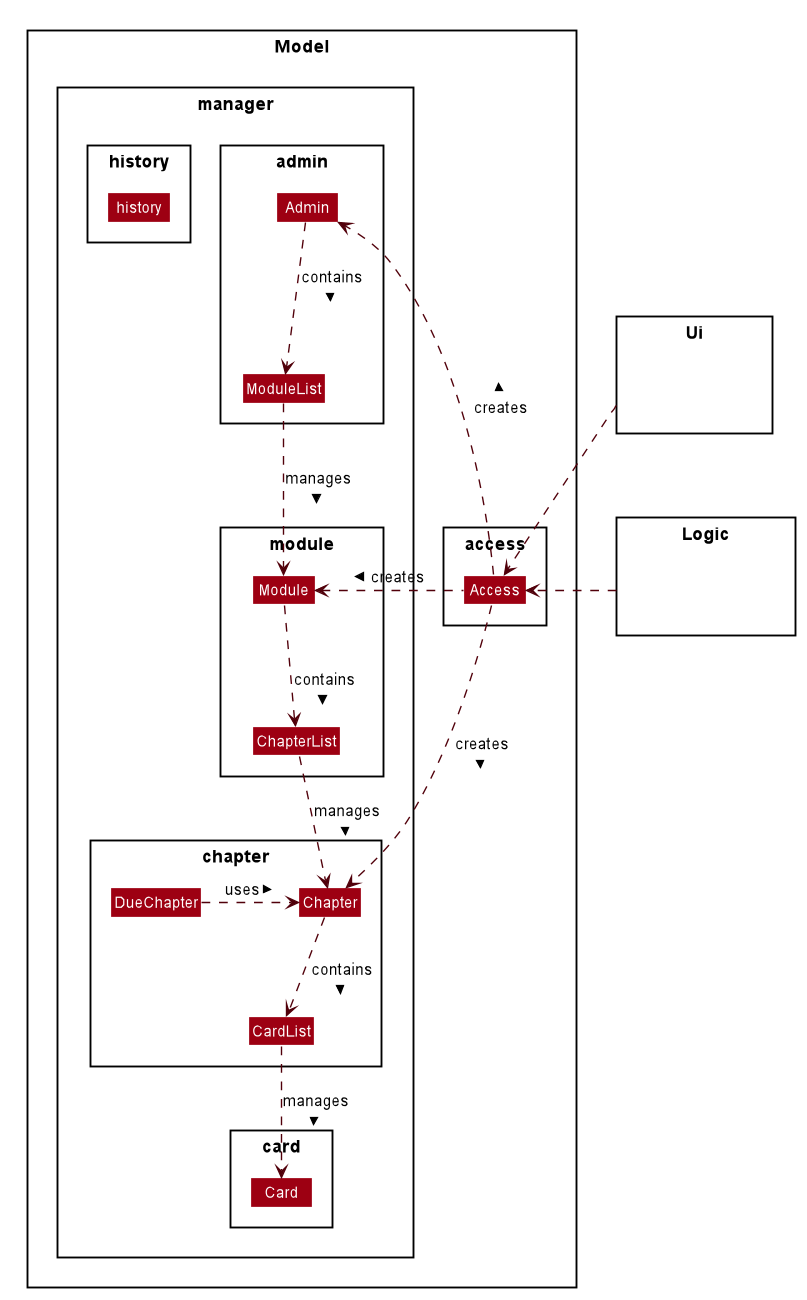

The diagram above was rendered by PlantUML. Its source (embedded in the PNG):
@startuml









skinparam BackgroundColor #FFFFFFF

skinparam Shadowing false

skinparam Class {
    FontColor #FFFFFF
    BorderThickness 1
    BorderColor #FFFFFF
    StereotypeFontColor #FFFFFF
    FontName Arial
}

skinparam Actor {
    BorderColor #000000
    Color #000000
    FontName Arial
}

skinparam Sequence {
    MessageAlign center
    BoxFontSize 15
    BoxPadding 0
    BoxFontColor #FFFFFF
    FontName Arial
}

skinparam Participant {
    FontColor #FFFFFFF
    Padding 20
}

skinparam MinClassWidth 50
skinparam ParticipantPadding 10
skinparam Shadowing false
skinparam DefaultTextAlignment center
skinparam packageStyle Rectangle
skinparam classAttributeIconSize 0
skinparam classAttributeFontColor white
skinparam classAttributeFontSize 12

hide footbox
hide members
hide circle
skinparam arrowThickness 1.1
skinparam arrowColor #51000A
skinparam classBackgroundColor #9D0012

package Model {

 package manager {

    package admin {
        class Admin
        class ModuleList
    }

    package card {
        class Card
    }

    package chapter {
        class CardList
        class Chapter
        class DueChapter
    }

    package history {
        class history
    }

    package module {
        class Module
        class ChapterList
    }
 }

package access {
Class Access
}
}

package Logic {
    Class HiddenLogic #FFFFFF
}

package Ui {
    Class HiddenUi #FFFFFF
}

Access ..> Admin : creates >
Access .left.> Module : creates >
Access ..> Chapter : creates >
Admin ..> ModuleList : contains >
ModuleList .down.> Module : manages >
Module ..> ChapterList: contains >
ChapterList .down.> Chapter: manages >
Chapter .down.> CardList: contains >
CardList .down.> Card: manages >
DueChapter .right.> Chapter: uses >

Logic .right.> Access
Ui ..> Access

@enduml